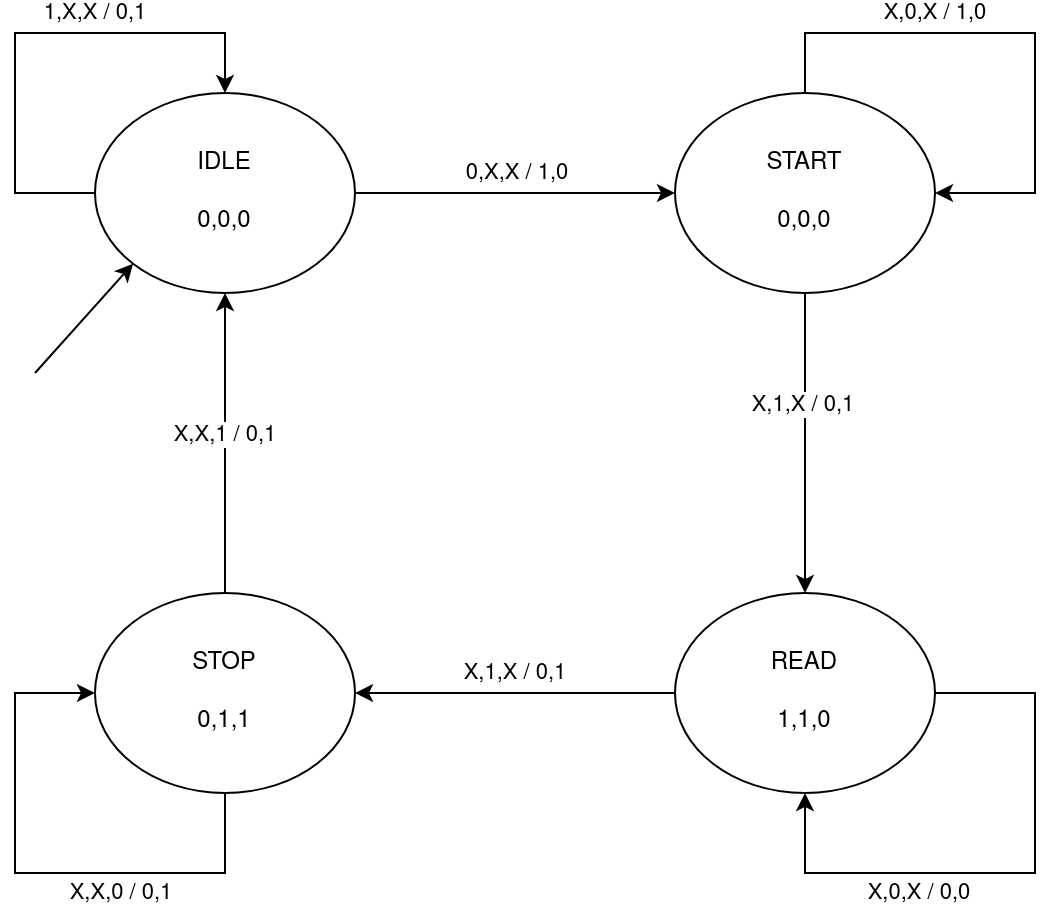

The diagram above was exported from draw.io. Its source (the exported page's mxGraphModel, read from the mxfile embedded in the PNG):
<mxGraphModel dx="1795" dy="658" grid="1" gridSize="10" guides="1" tooltips="1" connect="1" arrows="1" fold="1" page="0" pageScale="1" pageWidth="850" pageHeight="1100" math="0" shadow="0">
  <root>
    <mxCell id="0" />
    <mxCell id="1" parent="0" />
    <mxCell id="vmYi93Mpl0AaN3Bsr_ch-6" style="edgeStyle=orthogonalEdgeStyle;rounded=0;orthogonalLoop=1;jettySize=auto;html=1;entryX=0;entryY=0.5;entryDx=0;entryDy=0;" edge="1" parent="1" source="vmYi93Mpl0AaN3Bsr_ch-2" target="vmYi93Mpl0AaN3Bsr_ch-3">
      <mxGeometry relative="1" as="geometry" />
    </mxCell>
    <mxCell id="vmYi93Mpl0AaN3Bsr_ch-15" value="0,X,X / 1,0" style="edgeLabel;html=1;align=center;verticalAlign=middle;resizable=0;points=[];" vertex="1" connectable="0" parent="vmYi93Mpl0AaN3Bsr_ch-6">
      <mxGeometry x="-0.2708" y="-2" relative="1" as="geometry">
        <mxPoint x="22" y="-12" as="offset" />
      </mxGeometry>
    </mxCell>
    <mxCell id="vmYi93Mpl0AaN3Bsr_ch-2" value="&lt;div&gt;IDLE&lt;/div&gt;&lt;div&gt;&lt;br&gt;&lt;/div&gt;&lt;div&gt;0,0,0&lt;br&gt;&lt;/div&gt;" style="ellipse;whiteSpace=wrap;html=1;" vertex="1" parent="1">
      <mxGeometry x="-10" y="180" width="130" height="100" as="geometry" />
    </mxCell>
    <mxCell id="vmYi93Mpl0AaN3Bsr_ch-7" style="edgeStyle=orthogonalEdgeStyle;rounded=0;orthogonalLoop=1;jettySize=auto;html=1;exitX=0.5;exitY=1;exitDx=0;exitDy=0;entryX=0.5;entryY=0;entryDx=0;entryDy=0;" edge="1" parent="1" source="vmYi93Mpl0AaN3Bsr_ch-3" target="vmYi93Mpl0AaN3Bsr_ch-5">
      <mxGeometry relative="1" as="geometry" />
    </mxCell>
    <mxCell id="vmYi93Mpl0AaN3Bsr_ch-18" value="X,1,X / 0,1" style="edgeLabel;html=1;align=center;verticalAlign=middle;resizable=0;points=[];" vertex="1" connectable="0" parent="vmYi93Mpl0AaN3Bsr_ch-7">
      <mxGeometry x="-0.2511" y="-1" relative="1" as="geometry">
        <mxPoint as="offset" />
      </mxGeometry>
    </mxCell>
    <mxCell id="vmYi93Mpl0AaN3Bsr_ch-3" value="&lt;div&gt;START&lt;/div&gt;&lt;div&gt;&lt;br&gt;&lt;/div&gt;&lt;div&gt;0,0,0&lt;br&gt;&lt;/div&gt;" style="ellipse;whiteSpace=wrap;html=1;" vertex="1" parent="1">
      <mxGeometry x="280" y="180" width="130" height="100" as="geometry" />
    </mxCell>
    <mxCell id="vmYi93Mpl0AaN3Bsr_ch-9" style="edgeStyle=orthogonalEdgeStyle;rounded=0;orthogonalLoop=1;jettySize=auto;html=1;exitX=0.5;exitY=0;exitDx=0;exitDy=0;entryX=0.5;entryY=1;entryDx=0;entryDy=0;" edge="1" parent="1" source="vmYi93Mpl0AaN3Bsr_ch-4" target="vmYi93Mpl0AaN3Bsr_ch-2">
      <mxGeometry relative="1" as="geometry" />
    </mxCell>
    <mxCell id="vmYi93Mpl0AaN3Bsr_ch-24" value="X,X,1 / 0,1" style="edgeLabel;html=1;align=center;verticalAlign=middle;resizable=0;points=[];" vertex="1" connectable="0" parent="vmYi93Mpl0AaN3Bsr_ch-9">
      <mxGeometry x="0.14" y="-2" relative="1" as="geometry">
        <mxPoint x="-2" y="6" as="offset" />
      </mxGeometry>
    </mxCell>
    <mxCell id="vmYi93Mpl0AaN3Bsr_ch-4" value="&lt;div&gt;STOP&lt;/div&gt;&lt;div&gt;&lt;br&gt;&lt;/div&gt;&lt;div&gt;0,1,1&lt;br&gt;&lt;/div&gt;" style="ellipse;whiteSpace=wrap;html=1;" vertex="1" parent="1">
      <mxGeometry x="-10" y="430" width="130" height="100" as="geometry" />
    </mxCell>
    <mxCell id="vmYi93Mpl0AaN3Bsr_ch-8" style="edgeStyle=orthogonalEdgeStyle;rounded=0;orthogonalLoop=1;jettySize=auto;html=1;exitX=0;exitY=0.5;exitDx=0;exitDy=0;entryX=1;entryY=0.5;entryDx=0;entryDy=0;" edge="1" parent="1" source="vmYi93Mpl0AaN3Bsr_ch-5" target="vmYi93Mpl0AaN3Bsr_ch-4">
      <mxGeometry relative="1" as="geometry" />
    </mxCell>
    <mxCell id="vmYi93Mpl0AaN3Bsr_ch-20" value="X,1,X / 0,1" style="edgeLabel;html=1;align=center;verticalAlign=middle;resizable=0;points=[];" vertex="1" connectable="0" parent="vmYi93Mpl0AaN3Bsr_ch-8">
      <mxGeometry x="0.1667" y="1" relative="1" as="geometry">
        <mxPoint x="13" y="-11" as="offset" />
      </mxGeometry>
    </mxCell>
    <mxCell id="vmYi93Mpl0AaN3Bsr_ch-5" value="&lt;div&gt;READ&lt;/div&gt;&lt;div&gt;&lt;br&gt;&lt;/div&gt;&lt;div&gt;1,1,0&lt;br&gt;&lt;/div&gt;" style="ellipse;whiteSpace=wrap;html=1;" vertex="1" parent="1">
      <mxGeometry x="280" y="430" width="130" height="100" as="geometry" />
    </mxCell>
    <mxCell id="vmYi93Mpl0AaN3Bsr_ch-10" style="edgeStyle=orthogonalEdgeStyle;rounded=0;orthogonalLoop=1;jettySize=auto;html=1;entryX=1;entryY=0.5;entryDx=0;entryDy=0;" edge="1" parent="1" source="vmYi93Mpl0AaN3Bsr_ch-3" target="vmYi93Mpl0AaN3Bsr_ch-3">
      <mxGeometry relative="1" as="geometry">
        <Array as="points">
          <mxPoint x="345" y="150" />
          <mxPoint x="460" y="150" />
          <mxPoint x="460" y="230" />
        </Array>
      </mxGeometry>
    </mxCell>
    <mxCell id="vmYi93Mpl0AaN3Bsr_ch-17" value="X,0,X / 1,0" style="edgeLabel;html=1;align=center;verticalAlign=middle;resizable=0;points=[];" vertex="1" connectable="0" parent="vmYi93Mpl0AaN3Bsr_ch-10">
      <mxGeometry x="-0.4909" y="-1" relative="1" as="geometry">
        <mxPoint x="25" y="-11" as="offset" />
      </mxGeometry>
    </mxCell>
    <mxCell id="vmYi93Mpl0AaN3Bsr_ch-13" style="edgeStyle=orthogonalEdgeStyle;rounded=0;orthogonalLoop=1;jettySize=auto;html=1;exitX=0;exitY=0.5;exitDx=0;exitDy=0;entryX=0.5;entryY=0;entryDx=0;entryDy=0;" edge="1" parent="1" source="vmYi93Mpl0AaN3Bsr_ch-2" target="vmYi93Mpl0AaN3Bsr_ch-2">
      <mxGeometry relative="1" as="geometry">
        <Array as="points">
          <mxPoint x="-50" y="230" />
          <mxPoint x="-50" y="150" />
          <mxPoint x="55" y="150" />
        </Array>
      </mxGeometry>
    </mxCell>
    <mxCell id="vmYi93Mpl0AaN3Bsr_ch-16" value="1,X,X / 0,1" style="edgeLabel;html=1;align=center;verticalAlign=middle;resizable=0;points=[];" vertex="1" connectable="0" parent="vmYi93Mpl0AaN3Bsr_ch-13">
      <mxGeometry x="0.1438" y="1" relative="1" as="geometry">
        <mxPoint x="14" y="-9" as="offset" />
      </mxGeometry>
    </mxCell>
    <mxCell id="vmYi93Mpl0AaN3Bsr_ch-14" style="edgeStyle=orthogonalEdgeStyle;rounded=0;orthogonalLoop=1;jettySize=auto;html=1;exitX=0.5;exitY=1;exitDx=0;exitDy=0;entryX=0;entryY=0.5;entryDx=0;entryDy=0;" edge="1" parent="1" source="vmYi93Mpl0AaN3Bsr_ch-4" target="vmYi93Mpl0AaN3Bsr_ch-4">
      <mxGeometry relative="1" as="geometry">
        <Array as="points">
          <mxPoint x="55" y="570" />
          <mxPoint x="-50" y="570" />
          <mxPoint x="-50" y="480" />
        </Array>
      </mxGeometry>
    </mxCell>
    <mxCell id="vmYi93Mpl0AaN3Bsr_ch-23" value="X,X,0 / 0,1" style="edgeLabel;html=1;align=center;verticalAlign=middle;resizable=0;points=[];" vertex="1" connectable="0" parent="vmYi93Mpl0AaN3Bsr_ch-14">
      <mxGeometry x="-0.1569" relative="1" as="geometry">
        <mxPoint x="23" y="10" as="offset" />
      </mxGeometry>
    </mxCell>
    <mxCell id="vmYi93Mpl0AaN3Bsr_ch-21" style="edgeStyle=orthogonalEdgeStyle;rounded=0;orthogonalLoop=1;jettySize=auto;html=1;exitX=1;exitY=0.5;exitDx=0;exitDy=0;entryX=0.5;entryY=1;entryDx=0;entryDy=0;" edge="1" parent="1" source="vmYi93Mpl0AaN3Bsr_ch-5" target="vmYi93Mpl0AaN3Bsr_ch-5">
      <mxGeometry relative="1" as="geometry">
        <Array as="points">
          <mxPoint x="460" y="480" />
          <mxPoint x="460" y="570" />
          <mxPoint x="345" y="570" />
        </Array>
      </mxGeometry>
    </mxCell>
    <mxCell id="vmYi93Mpl0AaN3Bsr_ch-22" value="X,0,X / 0,0" style="edgeLabel;html=1;align=center;verticalAlign=middle;resizable=0;points=[];" vertex="1" connectable="0" parent="vmYi93Mpl0AaN3Bsr_ch-21">
      <mxGeometry x="0.4183" y="1" relative="1" as="geometry">
        <mxPoint x="11" y="9" as="offset" />
      </mxGeometry>
    </mxCell>
    <mxCell id="vmYi93Mpl0AaN3Bsr_ch-25" value="" style="endArrow=classic;html=1;rounded=0;entryX=0;entryY=1;entryDx=0;entryDy=0;" edge="1" parent="1" target="vmYi93Mpl0AaN3Bsr_ch-2">
      <mxGeometry width="50" height="50" relative="1" as="geometry">
        <mxPoint x="-40" y="320" as="sourcePoint" />
        <mxPoint x="-30" y="310" as="targetPoint" />
      </mxGeometry>
    </mxCell>
  </root>
</mxGraphModel>